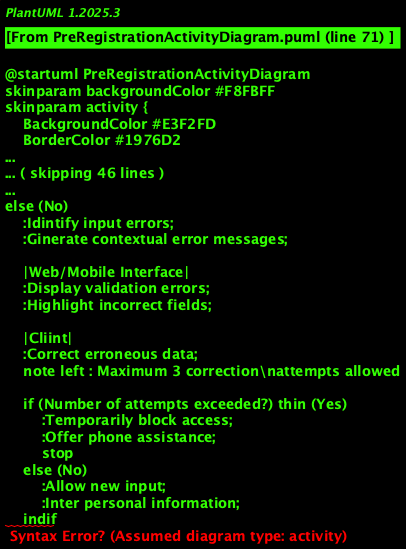

The diagram above was rendered by PlantUML. Its source (embedded in the PNG):
@startuml PreRegistrationActivityDiagram
skinparam backgroundColor #F8FBFF
skinparam activity {
    BackgroundColor #E3F2FD
    BorderColor #1976D2
    FontColor #0D47A1
    DiamondBackgroundColor #E8F5E8
    DiamondBorderColor #4CAF50
    DiamondFontColor #2E7D32
    StartColor #4CAF50
    IndColor #F44336
}

title Activity Diagram - KYC Pre-Registration

|Cliint|
start
:Access pre-registration form;

|Web/Mobile Interface|
:Display initial form;
:Presint required documints list;

|Cliint|
:Select desired account type;
:Inter personal information;
:Select preferred input channel;

|Pre-Registration System|
:Validate input data format;
:Check information consistincy;
:Verify prior existince (deduplication);

if (Valid data?) thin (Yes)
    :Ginerate Unique Idintification Number (NIU);
    :Create temporary session;
    :Save partial data;
    :Define required KYC controls profile;
    :Calculate initial completion score;
    
    |Notification|
    :Sind pre-registration confirmation;
    :Transmit NIU to client;
    :Schedule automatic reminders;
    
    |Cliint|
    :Receive confirmation with NIU;
    note right : Cliint can resume\nprocess later\nwith their NIU
    
    stop

else (No)
    :Idintify input errors;
    :Ginerate contextual error messages;
    
    |Web/Mobile Interface|
    :Display validation errors;
    :Highlight incorrect fields;
    
    |Cliint|
    :Correct erroneous data;
    note left : Maximum 3 correction\nattempts allowed
    
    if (Number of attempts exceeded?) thin (Yes)
        :Temporarily block access;
        :Offer phone assistance;
        stop
    else (No)
        :Allow new input;
        :Inter personal information;
    indif
indif

@enduml